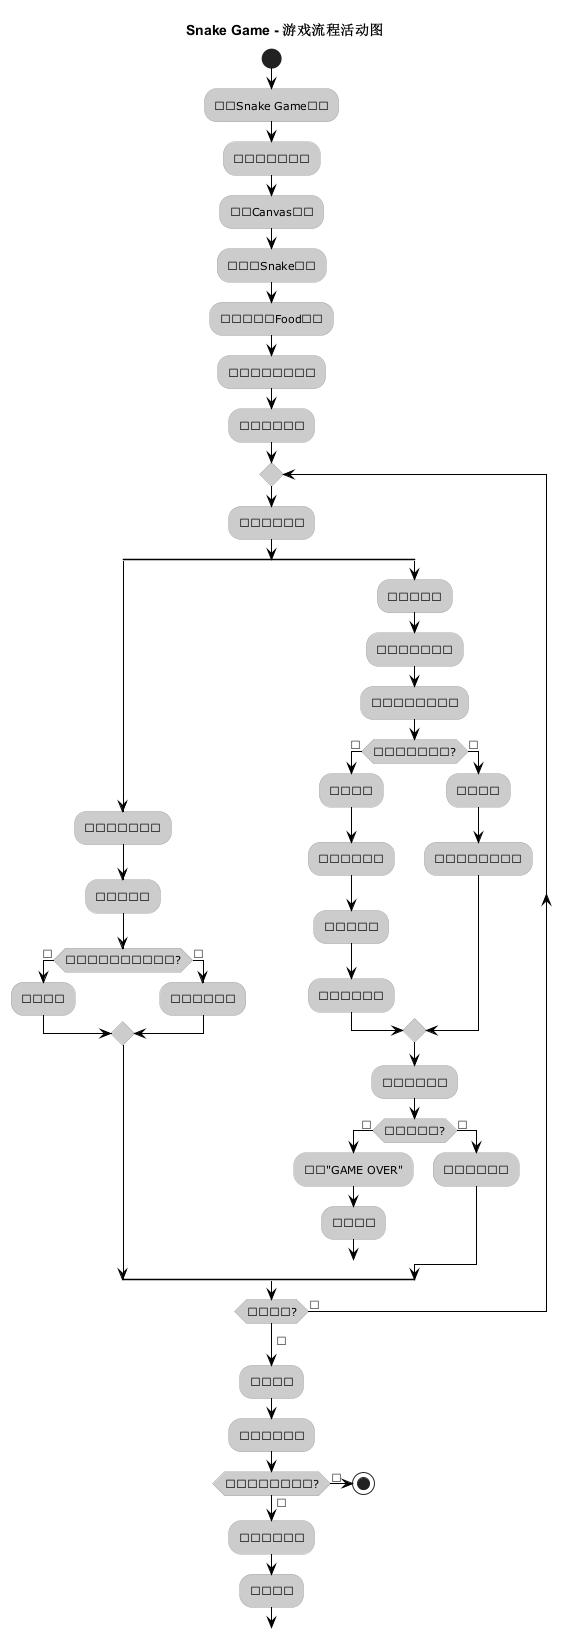

The diagram above was rendered by PlantUML. Its source (embedded in the PNG):
@startuml Snake_Game_Activity
!theme reddress-lightblue

title Snake Game - 游戏流程活动图

start

:启动Snake Game程序;
:初始化游戏窗口;
:创建Canvas画布;
:初始化Snake对象;
:生成第一个Food对象;
:设置键盘事件绑定;
:显示游戏窗口;

repeat
  :等待游戏事件;
  
  split
    :玩家按下方向键;
    :验证新方向;
    if (新方向与当前方向相反?) then (是)
      :忽略输入;
    else (否)
      :更新移动方向;
    endif
  split again
    :定时器触发;
    :计算蛇头新位置;
    :在新位置创建蛇头;
    
    if (蛇头与食物碰撞?) then (是)
      :增加分数;
      :更新分数显示;
      :生成新食物;
      :保持蛇身长度;
    else (否)
      :移除蛇尾;
      :保持蛇身长度不变;
    endif
    
    :更新画面显示;
    
    if (检测到碰撞?) then (是)
      :显示"GAME OVER";
      :清空画布;
      break
    else (否)
      :继续游戏循环;
    endif
  end split

repeat while (游戏继续?) is (是)
->否;

:游戏结束;
:等待用户操作;

if (用户选择重新开始?) then (是)
  :重置游戏状态;
  :重新开始;
else (否)
  stop
endif

@enduml